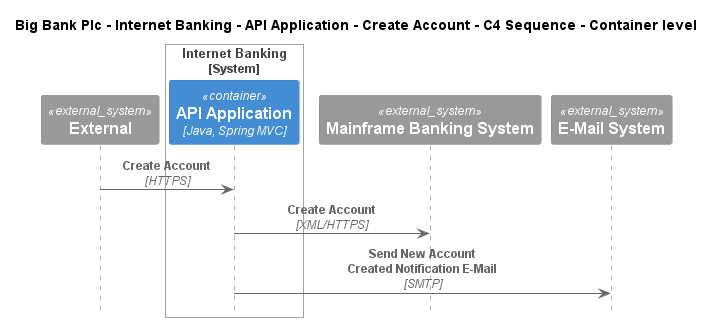

The diagram above was rendered by PlantUML. Its source (embedded in the PNG):
@startuml
!include ..\..\..\..\..\..\..\.c4s\C4_Sequence.puml

title Big Bank Plc - Internet Banking - API Application - Create Account - C4 Sequence - Container level

System_Ext(C4InterFlow.SoftwareSystems.ExternalSystem, "External", "")

System_Boundary(BigBankPlc.SoftwareSystems.InternetBanking, "Internet Banking")
    Container(BigBankPlc.SoftwareSystems.InternetBanking.Containers.APIApplication, "API Application", "Java, Spring MVC", "Provides Internet banking functionality via API")
Boundary_End()
System_Ext(BigBankPlc.SoftwareSystems.MainframeBankingSystem, "Mainframe Banking System", "Stores all of the core banking information about customers, accounts, transactions, etc.")
System_Ext(BigBankPlc.SoftwareSystems.EMailSystem, "E-Mail System", "The internal Microsoft Exchange system")

Rel(C4InterFlow.SoftwareSystems.ExternalSystem, BigBankPlc.SoftwareSystems.InternetBanking.Containers.APIApplication, "Create Account", "HTTPS")
Rel(BigBankPlc.SoftwareSystems.InternetBanking.Containers.APIApplication, BigBankPlc.SoftwareSystems.MainframeBankingSystem, "Create Account", "XML/HTTPS")
Rel(BigBankPlc.SoftwareSystems.InternetBanking.Containers.APIApplication, BigBankPlc.SoftwareSystems.EMailSystem, "Send New Account Created Notification E-Mail", "SMTP")


@enduml